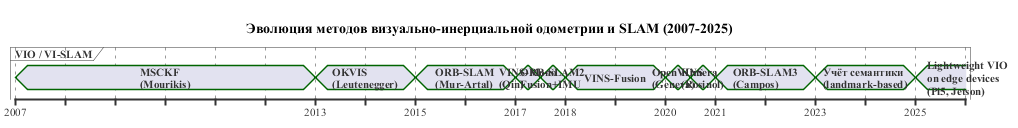

The diagram above was rendered by PlantUML. Its source (embedded in the PNG):
@startuml timeline_vio_methods
skinparam backgroundColor #FFFFFF
skinparam shadowing false
skinparam defaultFontName "Times New Roman"
skinparam defaultFontSize 11

title Эволюция методов визуально-инерциальной одометрии и SLAM (2007-2025)

concise "VIO / VI-SLAM" as VIO

@2007
VIO is "MSCKF\n(Mourikis)"

@2013
VIO is "OKVIS\n(Leutenegger)"

@2015
VIO is "ORB-SLAM\n(Mur-Artal)"

@2017
VIO is "VINS-Mono\n(Qin)"

@2017.5
VIO is "ORB-SLAM2\nFusion+IMU"

@2018
VIO is "VINS-Fusion"

@2020
VIO is "OpenVINS\n(Geneva)"

@2020.5
VIO is "Kimera\n(Rosinol)"

@2021
VIO is "ORB-SLAM3\n(Campos)"

@2023
VIO is "Учёт семантики\n(landmark-based)"

@2025
VIO is "Lightweight VIO\non edge devices\n(Pi5, Jetson)"

@enduml